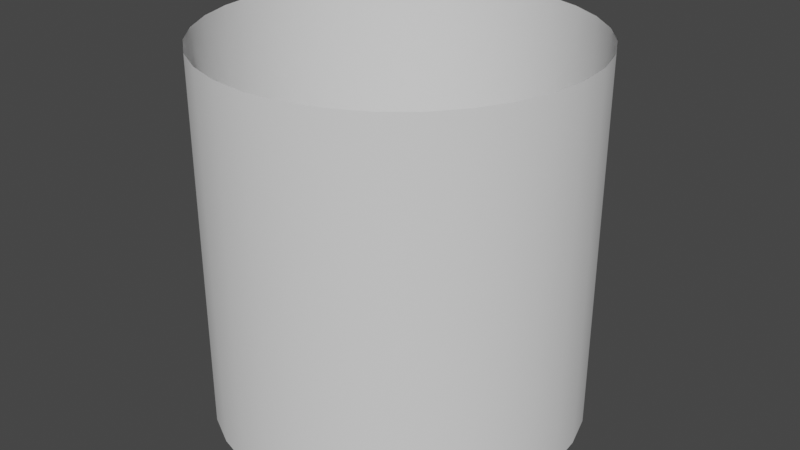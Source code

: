 # Source: EmptyCylinder.blend  (saved by Blender 3.2.14; exported with 4.5.12 LTS)
import bpy
from mathutils import Matrix  # noqa: F401  (used for matrix-valued properties, if any)

bpy.ops.wm.read_factory_settings(use_empty=True)
scene = bpy.context.scene
scene.name = 'Scene'

# ---- collections
col_collection = bpy.data.collections.new('Collection'); scene.collection.children.link(col_collection)

# ---- world
world_world = bpy.data.worlds.new('World'); scene.world = world_world
world_world.use_nodes = True; world_world.node_tree.nodes.clear()
_N = world_world.node_tree.nodes; _L = world_world.node_tree.links
n0 = _N.new('ShaderNodeOutputWorld'); n0.name = 'World Output'; n0.location = (300, 300)
n1 = _N.new('ShaderNodeBackground'); n1.name = 'Background'; n1.location = (10, 300)
n1.inputs[0].default_value = (0.05088, 0.05088, 0.05088, 1.0)
_L.new(n1.outputs[0], n0.inputs[0])
n0.is_active_output = True
world_world.color = (0.05088, 0.05088, 0.05088)
world_world.use_sun_shadow = False
world_world.sun_shadow_jitter_overblur = 0.0

# ---- meshes
me_cylinder = bpy.data.meshes.new('Cylinder')
me_cylinder.from_pydata([(0.0, 1.0, -2.0), (0.0, 1.0, 0.0), (0.1951, 0.9808, -2.0), (0.1951, 0.9808, 0.0), (0.3827, 0.9239, -2.0), (0.3827, 0.9239, 0.0), (0.5556, 0.8315, -2.0), (0.5556, 0.8315, 0.0), (0.7071, 0.7071, -2.0), (0.7071, 0.7071, 0.0), (0.8315, 0.5556, -2.0), (0.8315, 0.5556, 0.0), (0.9239, 0.3827, -2.0), (0.9239, 0.3827, 0.0), (0.9808, 0.1951, -2.0), (0.9808, 0.1951, 0.0), (1.0, -4.371e-08, -2.0), (1.0, -4.371e-08, 0.0), (0.9808, -0.1951, -2.0), (0.9808, -0.1951, 0.0), (0.9239, -0.3827, -2.0), (0.9239, -0.3827, 0.0), (0.8315, -0.5556, -2.0), (0.8315, -0.5556, 0.0), (0.7071, -0.7071, -2.0), (0.7071, -0.7071, 0.0), (0.5556, -0.8315, -2.0), (0.5556, -0.8315, 0.0), (0.3827, -0.9239, -2.0), (0.3827, -0.9239, 0.0), (0.1951, -0.9808, -2.0), (0.1951, -0.9808, 0.0), (-8.742e-08, -1.0, -2.0), (-8.742e-08, -1.0, 0.0), (-0.1951, -0.9808, -2.0), (-0.1951, -0.9808, 0.0), (-0.3827, -0.9239, -2.0), (-0.3827, -0.9239, 0.0), (-0.5556, -0.8315, -2.0), (-0.5556, -0.8315, 0.0), (-0.7071, -0.7071, -2.0), (-0.7071, -0.7071, 0.0), (-0.8315, -0.5556, -2.0), (-0.8315, -0.5556, 0.0), (-0.9239, -0.3827, -2.0), (-0.9239, -0.3827, 0.0), (-0.9808, -0.1951, -2.0), (-0.9808, -0.1951, 0.0), (-1.0, 1.192e-08, -2.0), (-1.0, 1.192e-08, 0.0), (-0.9808, 0.1951, -2.0), (-0.9808, 0.1951, 0.0), (-0.9239, 0.3827, -2.0), (-0.9239, 0.3827, 0.0), (-0.8315, 0.5556, -2.0), (-0.8315, 0.5556, 0.0), (-0.7071, 0.7071, -2.0), (-0.7071, 0.7071, 0.0), (-0.5556, 0.8315, -2.0), (-0.5556, 0.8315, 0.0), (-0.3827, 0.9239, -2.0), (-0.3827, 0.9239, 0.0), (-0.1951, 0.9808, -2.0), (-0.1951, 0.9808, 0.0)], [], [(0, 1, 3, 2), (2, 3, 5, 4), (4, 5, 7, 6), (6, 7, 9, 8), (8, 9, 11, 10), (10, 11, 13, 12), (12, 13, 15, 14), (14, 15, 17, 16), (16, 17, 19, 18), (18, 19, 21, 20), (20, 21, 23, 22), (22, 23, 25, 24), (24, 25, 27, 26), (26, 27, 29, 28), (28, 29, 31, 30), (30, 31, 33, 32), (32, 33, 35, 34), (34, 35, 37, 36), (36, 37, 39, 38), (38, 39, 41, 40), (40, 41, 43, 42), (42, 43, 45, 44), (44, 45, 47, 46), (46, 47, 49, 48), (48, 49, 51, 50), (50, 51, 53, 52), (52, 53, 55, 54), (54, 55, 57, 56), (56, 57, 59, 58), (58, 59, 61, 60), (60, 61, 63, 62), (62, 63, 1, 0)])
me_cylinder.polygons.foreach_set('use_smooth', [True] * 32)
_uv = me_cylinder.uv_layers.new(name='UVMap')
_uv.uv.foreach_set('vector', [0.87, 0.9913, 0.87, 0.02558, 0.9013, 0.02558, 0.9013, 0.9913, 0.9013, 0.9913, 0.9013, 0.02558, 0.9325, 0.02558, 0.9325, 0.9913, 0.9325, 0.9913, 0.9325, 0.02558, 0.9638, 0.02557, 0.9638, 0.9913, 0.9638, 0.9913, 0.9638, 0.02557, 0.995, 0.02557, 0.995, 0.9913, -0.004865, 0.9913, -0.004863, 0.02557, 0.02638, 0.02557, 0.02638, 0.9913, 0.02638, 0.9913, 0.02638, 0.02557, 0.05763, 0.02558, 0.05763, 0.9913, 0.05763, 0.9913, 0.05763, 0.02558, 0.08888, 0.02558, 0.08887, 0.9913, 0.08887, 0.9913, 0.08888, 0.02558, 0.1201, 0.02558, 0.1201, 0.9913, 0.1201, 0.9913, 0.1201, 0.02558, 0.1514, 0.02558, 0.1514, 0.9913, 0.1514, 0.9913, 0.1514, 0.02558, 0.1826, 0.02558, 0.1826, 0.9913, 0.1826, 0.9913, 0.1826, 0.02558, 0.2139, 0.02558, 0.2139, 0.9913, 0.2139, 0.9913, 0.2139, 0.02558, 0.2451, 0.02558, 0.2451, 0.9913, 0.2451, 0.9913, 0.2451, 0.02558, 0.2764, 0.02558, 0.2764, 0.9913, 0.2764, 0.9913, 0.2764, 0.02558, 0.3076, 0.02558, 0.3076, 0.9913, 0.3076, 0.9913, 0.3076, 0.02558, 0.3388, 0.02558, 0.3388, 0.9913, 0.3388, 0.9913, 0.3388, 0.02558, 0.3701, 0.02558, 0.3701, 0.9913, 0.3701, 0.9913, 0.3701, 0.02558, 0.4013, 0.02558, 0.4013, 0.9913, 0.4013, 0.9913, 0.4013, 0.02558, 0.4326, 0.02558, 0.4326, 0.9913, 0.4326, 0.9913, 0.4326, 0.02558, 0.4638, 0.02558, 0.4638, 0.9913, 0.4638, 0.9913, 0.4638, 0.02558, 0.4951, 0.02558, 0.4951, 0.9913, 0.4951, 0.9913, 0.4951, 0.02558, 0.5263, 0.02558, 0.5263, 0.9913, 0.5263, 0.9913, 0.5263, 0.02558, 0.5576, 0.02558, 0.5576, 0.9913, 0.5576, 0.9913, 0.5576, 0.02558, 0.5888, 0.02558, 0.5888, 0.9913, 0.5888, 0.9913, 0.5888, 0.02558, 0.6201, 0.02558, 0.6201, 0.9913, 0.6201, 0.9913, 0.6201, 0.02558, 0.6513, 0.02558, 0.6513, 0.9913, 0.6513, 0.9913, 0.6513, 0.02558, 0.6826, 0.02558, 0.6826, 0.9913, 0.6826, 0.9913, 0.6826, 0.02558, 0.7138, 0.02558, 0.7138, 0.9913, 0.7138, 0.9913, 0.7138, 0.02558, 0.745, 0.02558, 0.745, 0.9913, 0.745, 0.9913, 0.745, 0.02558, 0.7763, 0.02558, 0.7763, 0.9913, 0.7763, 0.9913, 0.7763, 0.02558, 0.8075, 0.02558, 0.8075, 0.9913, 0.8075, 0.9913, 0.8075, 0.02558, 0.8388, 0.02558, 0.8388, 0.9913, 0.8388, 0.9913, 0.8388, 0.02558, 0.87, 0.02558, 0.87, 0.9913])
me_cylinder.update()

# ---- objects
ob_cylinder = bpy.data.objects.new('Cylinder', me_cylinder)

# ---- transforms, parenting, visibility, modifiers, constraints
ob_cylinder.location = (0.0, 0.0, 0.0)

# ---- collection membership
col_collection.objects.link(ob_cylinder)

# ---- scene / render settings (as saved in the file)
scene.frame_start = 1; scene.frame_end = 250; scene.frame_set(1)
scene.render.engine = 'BLENDER_EEVEE_NEXT'
scene.cycles.sampling_pattern = 'TABULATED_SOBOL'
scene.cycles.use_light_tree = False
scene.view_settings.view_transform = 'Filmic'
bpy.context.view_layer.update()

# ---- added for rendering (the .blend has no active camera and no usable light): camera, sun
cam_auto = bpy.data.cameras.new('AutoCamera')
cam_auto.lens = 50.0
cam_auto.sensor_width = 36.0
cam_auto.clip_end = 1000.0
ob_auto_camera = bpy.data.objects.new('AutoCamera', cam_auto)
scene.collection.objects.link(ob_auto_camera)
ob_auto_camera.location = (3.20507, -3.84609, 1.56406)
ob_auto_camera.rotation_euler = (1.09748, -7.21219e-08, 0.694738)
scene.camera = ob_auto_camera
light_auto_sun = bpy.data.lights.new('AutoSun', 'SUN')
light_auto_sun.energy = 3.0
light_auto_sun.angle = 0.0523599
ob_auto_sun = bpy.data.objects.new('AutoSun', light_auto_sun)
scene.collection.objects.link(ob_auto_sun)
ob_auto_sun.rotation_euler = (0.872665, 0.174533, 0.523599)
bpy.context.view_layer.update()
